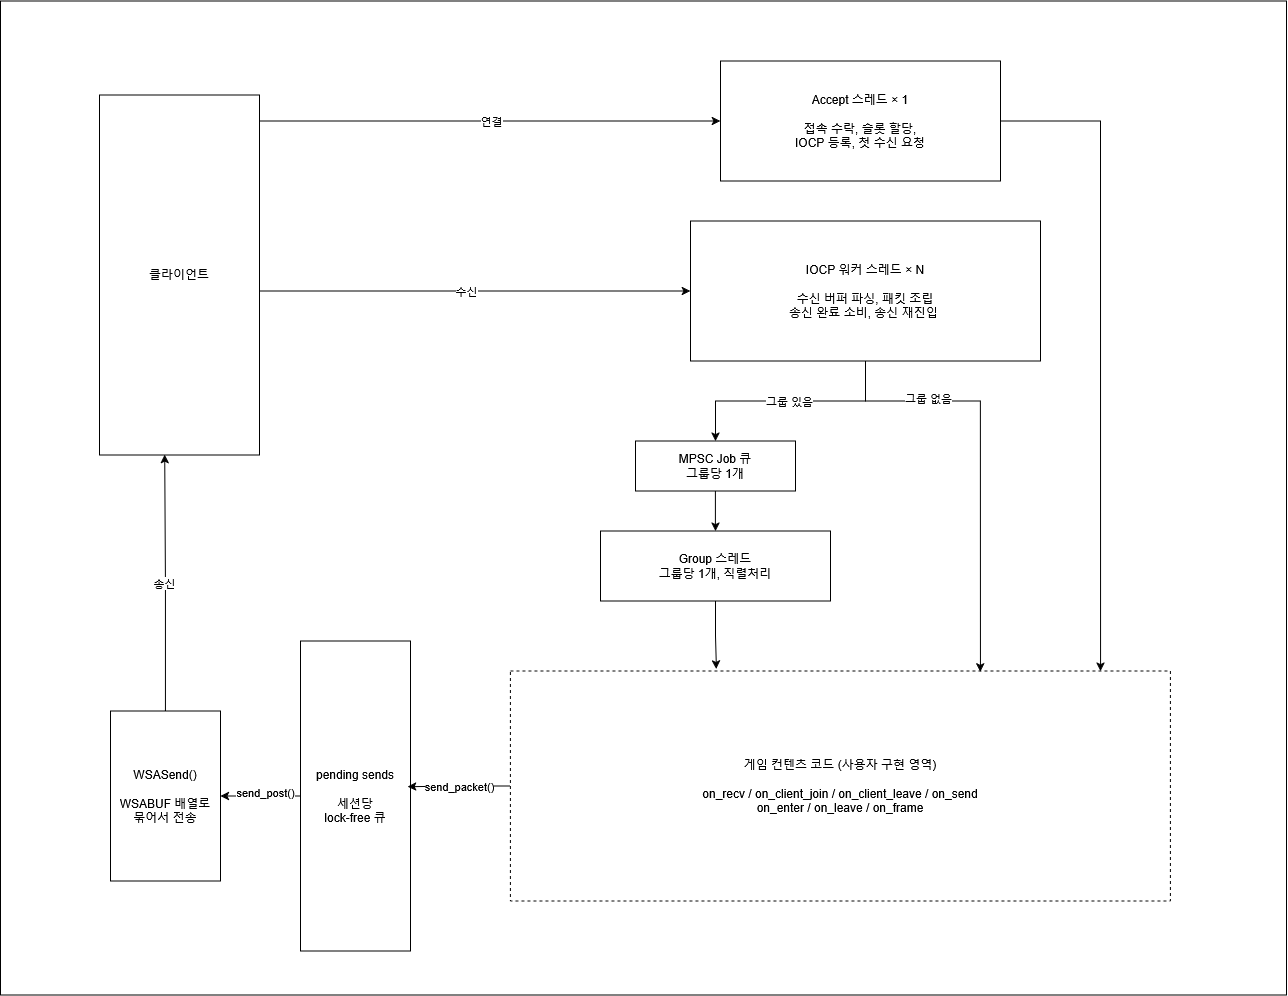

The diagram above was exported from draw.io. Its source (the exported page's mxGraphModel, read from the mxfile embedded in the PNG):
<mxGraphModel dx="2420" dy="1627" grid="0" gridSize="10" guides="1" tooltips="1" connect="1" arrows="1" fold="1" page="0" pageScale="1" pageWidth="850" pageHeight="1100" math="0" shadow="0">
  <root>
    <mxCell id="0" />
    <mxCell id="1" parent="0" />
    <mxCell id="qNAci3AYf_M8Hahaa-sX-1" parent="1" style="rounded=0;whiteSpace=wrap;html=1;" value="" vertex="1">
      <mxGeometry height="994" width="1286" x="-360" y="-20" as="geometry" />
    </mxCell>
    <mxCell id="EApwt-wSDqeOYSxK7LRx-12" parent="1" style="rounded=0;whiteSpace=wrap;html=1;dashed=1;" value="&lt;div&gt;게임 컨텐츠 코드 (사용자 구현 영역)&lt;/div&gt;&lt;div&gt;&lt;br&gt;&lt;/div&gt;&lt;div&gt;on_recv / on_client_join / on_client_leave / on_send&lt;/div&gt;&lt;div&gt;on_enter / on_leave / on_frame&lt;/div&gt;" vertex="1">
      <mxGeometry height="230" width="660" x="150" y="650" as="geometry" />
    </mxCell>
    <mxCell id="EApwt-wSDqeOYSxK7LRx-27" edge="1" parent="1" source="EApwt-wSDqeOYSxK7LRx-1" style="edgeStyle=orthogonalEdgeStyle;rounded=0;orthogonalLoop=1;jettySize=auto;html=1;exitX=1;exitY=0.5;exitDx=0;exitDy=0;entryX=0;entryY=0.5;entryDx=0;entryDy=0;" target="EApwt-wSDqeOYSxK7LRx-4" value="&lt;div&gt;수신&lt;/div&gt;">
      <mxGeometry relative="1" as="geometry">
        <Array as="points">
          <mxPoint x="-100.94" y="270.06" />
        </Array>
      </mxGeometry>
    </mxCell>
    <mxCell id="EApwt-wSDqeOYSxK7LRx-29" edge="1" parent="1" source="EApwt-wSDqeOYSxK7LRx-1" style="edgeStyle=orthogonalEdgeStyle;rounded=0;orthogonalLoop=1;jettySize=auto;html=1;exitX=1;exitY=0.25;exitDx=0;exitDy=0;entryX=0;entryY=0.5;entryDx=0;entryDy=0;" target="EApwt-wSDqeOYSxK7LRx-2">
      <mxGeometry relative="1" as="geometry">
        <Array as="points">
          <mxPoint x="-100.94" y="100.06" />
        </Array>
      </mxGeometry>
    </mxCell>
    <mxCell id="EApwt-wSDqeOYSxK7LRx-30" connectable="0" parent="EApwt-wSDqeOYSxK7LRx-29" style="edgeLabel;html=1;align=center;verticalAlign=middle;resizable=0;points=[];" value="&lt;div&gt;연결&lt;/div&gt;" vertex="1">
      <mxGeometry relative="1" x="0.1241" as="geometry">
        <mxPoint as="offset" />
      </mxGeometry>
    </mxCell>
    <mxCell id="EApwt-wSDqeOYSxK7LRx-1" parent="1" style="rounded=0;whiteSpace=wrap;html=1;" value="클라이언트" vertex="1">
      <mxGeometry height="360" width="160" x="-261" y="74" as="geometry" />
    </mxCell>
    <mxCell id="EApwt-wSDqeOYSxK7LRx-2" parent="1" style="rounded=0;whiteSpace=wrap;html=1;" value="&lt;div&gt;Accept 스레드&amp;nbsp;×&amp;nbsp;1&lt;/div&gt;&lt;div&gt;&lt;br&gt;&lt;/div&gt;&lt;div&gt;접속 수락, 슬롯 할당,&lt;br&gt;IOCP 등록, 첫 수신 요청&lt;/div&gt;" vertex="1">
      <mxGeometry height="120" width="280" x="360" y="40" as="geometry" />
    </mxCell>
    <mxCell id="EApwt-wSDqeOYSxK7LRx-7" edge="1" parent="1" source="EApwt-wSDqeOYSxK7LRx-4" style="edgeStyle=orthogonalEdgeStyle;rounded=0;orthogonalLoop=1;jettySize=auto;html=1;exitX=0.5;exitY=1;exitDx=0;exitDy=0;entryX=0.5;entryY=0;entryDx=0;entryDy=0;" target="EApwt-wSDqeOYSxK7LRx-6" value="그룹 있음">
      <mxGeometry relative="1" as="geometry" />
    </mxCell>
    <mxCell id="EApwt-wSDqeOYSxK7LRx-4" parent="1" style="rounded=0;whiteSpace=wrap;html=1;" value="&lt;div&gt;IOCP 워커 스레드&amp;nbsp;× N&lt;/div&gt;&lt;div&gt;&lt;br&gt;&lt;/div&gt;&lt;div&gt;수신 버퍼 파싱, 패킷 조립&lt;/div&gt;&lt;div&gt;송신 완료 소비, 송신 재진입&amp;nbsp;&lt;/div&gt;" vertex="1">
      <mxGeometry height="140" width="350" x="330" y="200" as="geometry" />
    </mxCell>
    <mxCell id="EApwt-wSDqeOYSxK7LRx-11" edge="1" parent="1" source="EApwt-wSDqeOYSxK7LRx-6" style="edgeStyle=orthogonalEdgeStyle;rounded=0;orthogonalLoop=1;jettySize=auto;html=1;exitX=0.5;exitY=1;exitDx=0;exitDy=0;entryX=0.5;entryY=0;entryDx=0;entryDy=0;" target="EApwt-wSDqeOYSxK7LRx-10">
      <mxGeometry relative="1" as="geometry" />
    </mxCell>
    <mxCell id="EApwt-wSDqeOYSxK7LRx-6" parent="1" style="rounded=0;whiteSpace=wrap;html=1;" value="&lt;div&gt;MPSC Job 큐&lt;/div&gt;&lt;div&gt;그룹당 1개&lt;/div&gt;" vertex="1">
      <mxGeometry height="50" width="160" x="275" y="420" as="geometry" />
    </mxCell>
    <mxCell id="EApwt-wSDqeOYSxK7LRx-10" parent="1" style="rounded=0;whiteSpace=wrap;html=1;" value="&lt;div&gt;Group 스레드&lt;/div&gt;&lt;div&gt;그룹당 1개, 직렬처리&lt;/div&gt;" vertex="1">
      <mxGeometry height="70" width="230" x="240" y="510" as="geometry" />
    </mxCell>
    <mxCell id="EApwt-wSDqeOYSxK7LRx-13" edge="1" parent="1" source="EApwt-wSDqeOYSxK7LRx-10" style="edgeStyle=orthogonalEdgeStyle;rounded=0;orthogonalLoop=1;jettySize=auto;html=1;exitX=0.5;exitY=1;exitDx=0;exitDy=0;entryX=0.312;entryY=-0.009;entryDx=0;entryDy=0;entryPerimeter=0;" target="EApwt-wSDqeOYSxK7LRx-12" value="">
      <mxGeometry relative="1" as="geometry" />
    </mxCell>
    <mxCell id="EApwt-wSDqeOYSxK7LRx-16" edge="1" parent="1" source="EApwt-wSDqeOYSxK7LRx-4" style="edgeStyle=orthogonalEdgeStyle;rounded=0;orthogonalLoop=1;jettySize=auto;html=1;exitX=0.5;exitY=1;exitDx=0;exitDy=0;entryX=0.712;entryY=0.004;entryDx=0;entryDy=0;entryPerimeter=0;" target="EApwt-wSDqeOYSxK7LRx-12">
      <mxGeometry relative="1" as="geometry">
        <Array as="points">
          <mxPoint x="505" y="380" />
          <mxPoint x="619.9" y="380" />
        </Array>
      </mxGeometry>
    </mxCell>
    <mxCell id="EApwt-wSDqeOYSxK7LRx-17" connectable="0" parent="EApwt-wSDqeOYSxK7LRx-16" style="edgeLabel;html=1;align=center;verticalAlign=middle;resizable=0;points=[];" value="그룹 없음" vertex="1">
      <mxGeometry relative="1" x="-0.5162" y="3" as="geometry">
        <mxPoint as="offset" />
      </mxGeometry>
    </mxCell>
    <mxCell id="EApwt-wSDqeOYSxK7LRx-18" edge="1" parent="1" source="EApwt-wSDqeOYSxK7LRx-2" style="edgeStyle=orthogonalEdgeStyle;rounded=0;orthogonalLoop=1;jettySize=auto;html=1;exitX=1;exitY=0.5;exitDx=0;exitDy=0;entryX=0.894;entryY=0;entryDx=0;entryDy=0;entryPerimeter=0;" target="EApwt-wSDqeOYSxK7LRx-12">
      <mxGeometry relative="1" as="geometry">
        <Array as="points">
          <mxPoint x="740" y="100" />
        </Array>
      </mxGeometry>
    </mxCell>
    <mxCell id="EApwt-wSDqeOYSxK7LRx-22" edge="1" parent="1" source="EApwt-wSDqeOYSxK7LRx-19" style="edgeStyle=orthogonalEdgeStyle;rounded=0;orthogonalLoop=1;jettySize=auto;html=1;exitX=0;exitY=0.5;exitDx=0;exitDy=0;entryX=1;entryY=0.5;entryDx=0;entryDy=0;" target="EApwt-wSDqeOYSxK7LRx-21">
      <mxGeometry relative="1" as="geometry" />
    </mxCell>
    <mxCell id="EApwt-wSDqeOYSxK7LRx-24" connectable="0" parent="EApwt-wSDqeOYSxK7LRx-22" style="edgeLabel;html=1;align=center;verticalAlign=middle;resizable=0;points=[];" value="send_post()" vertex="1">
      <mxGeometry relative="1" x="-0.102" y="-4" as="geometry">
        <mxPoint as="offset" />
      </mxGeometry>
    </mxCell>
    <mxCell id="EApwt-wSDqeOYSxK7LRx-19" parent="1" style="rounded=0;whiteSpace=wrap;html=1;" value="&lt;div&gt;pending sends&lt;/div&gt;&lt;div&gt;&lt;br&gt;&lt;/div&gt;&lt;div&gt;세션당&lt;/div&gt;&lt;div&gt;lock-free 큐&lt;/div&gt;" vertex="1">
      <mxGeometry height="310" width="110" x="-60" y="620" as="geometry" />
    </mxCell>
    <mxCell id="EApwt-wSDqeOYSxK7LRx-20" edge="1" parent="1" source="EApwt-wSDqeOYSxK7LRx-12" style="edgeStyle=orthogonalEdgeStyle;rounded=0;orthogonalLoop=1;jettySize=auto;html=1;exitX=0;exitY=0.5;exitDx=0;exitDy=0;entryX=0.974;entryY=0.47;entryDx=0;entryDy=0;entryPerimeter=0;" target="EApwt-wSDqeOYSxK7LRx-19" value="send_packet()">
      <mxGeometry relative="1" as="geometry" />
    </mxCell>
    <mxCell id="EApwt-wSDqeOYSxK7LRx-21" parent="1" style="rounded=0;whiteSpace=wrap;html=1;" value="&lt;div&gt;WSASend()&lt;/div&gt;&lt;div&gt;&lt;br&gt;&lt;/div&gt;&lt;div&gt;WSABUF 배열로&lt;/div&gt;&lt;div&gt;묶어서 전송&lt;/div&gt;" vertex="1">
      <mxGeometry height="170" width="110" x="-250" y="690" as="geometry" />
    </mxCell>
    <mxCell id="EApwt-wSDqeOYSxK7LRx-26" edge="1" parent="1" source="EApwt-wSDqeOYSxK7LRx-21" style="edgeStyle=orthogonalEdgeStyle;rounded=0;orthogonalLoop=1;jettySize=auto;html=1;entryX=0.408;entryY=0.999;entryDx=0;entryDy=0;entryPerimeter=0;" target="EApwt-wSDqeOYSxK7LRx-1" value="&lt;div&gt;송신&lt;/div&gt;">
      <mxGeometry relative="1" as="geometry" />
    </mxCell>
  </root>
</mxGraphModel>